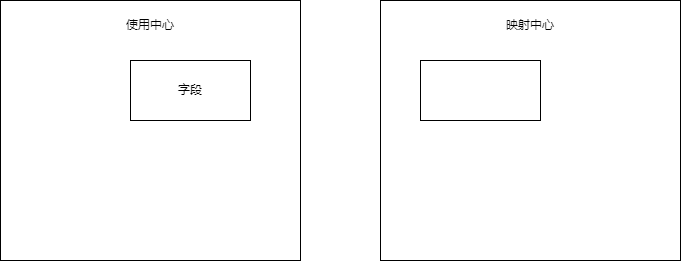

The diagram above was exported from draw.io. Its source (the exported page's mxGraphModel, read from the mxfile embedded in the PNG):
<mxGraphModel dx="1632" dy="518" grid="1" gridSize="10" guides="1" tooltips="1" connect="1" arrows="1" fold="1" page="1" pageScale="1" pageWidth="827" pageHeight="1169" math="0" shadow="0">
  <root>
    <mxCell id="0" />
    <mxCell id="1" parent="0" />
    <mxCell id="2" value="" style="rounded=0;whiteSpace=wrap;html=1;" vertex="1" parent="1">
      <mxGeometry x="280" y="190" width="300" height="260" as="geometry" />
    </mxCell>
    <mxCell id="3" value="映射中心" style="text;html=1;strokeColor=none;fillColor=none;align=center;verticalAlign=middle;whiteSpace=wrap;rounded=0;" vertex="1" parent="1">
      <mxGeometry x="400" y="200" width="60" height="30" as="geometry" />
    </mxCell>
    <mxCell id="4" value="" style="rounded=0;whiteSpace=wrap;html=1;" vertex="1" parent="1">
      <mxGeometry x="-100" y="190" width="300" height="260" as="geometry" />
    </mxCell>
    <mxCell id="5" value="使用中心" style="text;html=1;strokeColor=none;fillColor=none;align=center;verticalAlign=middle;whiteSpace=wrap;rounded=0;" vertex="1" parent="1">
      <mxGeometry x="20" y="200" width="60" height="30" as="geometry" />
    </mxCell>
    <mxCell id="9" value="字段" style="rounded=0;whiteSpace=wrap;html=1;" vertex="1" parent="1">
      <mxGeometry x="30" y="250" width="120" height="60" as="geometry" />
    </mxCell>
    <mxCell id="10" value="" style="rounded=0;whiteSpace=wrap;html=1;" vertex="1" parent="1">
      <mxGeometry x="320" y="250" width="120" height="60" as="geometry" />
    </mxCell>
  </root>
</mxGraphModel>